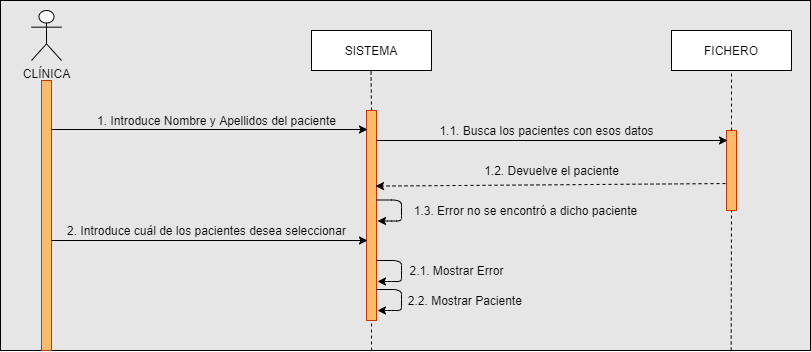

The diagram above was exported from draw.io. Its source (the exported page's mxGraphModel, read from the mxfile embedded in the PNG):
<mxGraphModel dx="868" dy="482" grid="1" gridSize="10" guides="1" tooltips="1" connect="1" arrows="1" fold="1" page="1" pageScale="1" pageWidth="827" pageHeight="1169" math="0" shadow="0">
  <root>
    <mxCell id="0" />
    <mxCell id="1" parent="0" />
    <mxCell id="sZg0wGqDbhPl8ozI98ln-48" value="" style="rounded=0;whiteSpace=wrap;html=1;fillColor=#E6E6E6;" vertex="1" parent="1">
      <mxGeometry x="9" y="10" width="810" height="350" as="geometry" />
    </mxCell>
    <mxCell id="sZg0wGqDbhPl8ozI98ln-1" value="CLÍNICA" style="shape=umlActor;verticalLabelPosition=bottom;verticalAlign=top;html=1;outlineConnect=0;" vertex="1" parent="1">
      <mxGeometry x="40" y="20" width="30" height="50" as="geometry" />
    </mxCell>
    <mxCell id="sZg0wGqDbhPl8ozI98ln-3" value="SISTEMA" style="rounded=0;whiteSpace=wrap;html=1;" vertex="1" parent="1">
      <mxGeometry x="320" y="40" width="120" height="40" as="geometry" />
    </mxCell>
    <mxCell id="sZg0wGqDbhPl8ozI98ln-4" value="FICHERO" style="rounded=0;whiteSpace=wrap;html=1;" vertex="1" parent="1">
      <mxGeometry x="680" y="40" width="120" height="40" as="geometry" />
    </mxCell>
    <mxCell id="sZg0wGqDbhPl8ozI98ln-6" value="" style="rounded=0;whiteSpace=wrap;html=1;strokeColor=#C73500;fontColor=#ffffff;fillColor=#FABC6B;" vertex="1" parent="1">
      <mxGeometry x="50" y="90" width="10" height="270" as="geometry" />
    </mxCell>
    <mxCell id="sZg0wGqDbhPl8ozI98ln-8" value="" style="endArrow=none;dashed=1;html=1;exitX=0.5;exitY=0;exitDx=0;exitDy=0;" edge="1" parent="1" source="sZg0wGqDbhPl8ozI98ln-10">
      <mxGeometry width="50" height="50" relative="1" as="geometry">
        <mxPoint x="380" y="110" as="sourcePoint" />
        <mxPoint x="379.5" y="80" as="targetPoint" />
        <Array as="points" />
      </mxGeometry>
    </mxCell>
    <mxCell id="sZg0wGqDbhPl8ozI98ln-10" value="" style="rounded=0;whiteSpace=wrap;html=1;strokeColor=#C73500;fontColor=#ffffff;fillColor=#FABC6B;" vertex="1" parent="1">
      <mxGeometry x="375" y="120" width="10" height="210" as="geometry" />
    </mxCell>
    <mxCell id="sZg0wGqDbhPl8ozI98ln-14" value="" style="rounded=0;whiteSpace=wrap;html=1;strokeColor=#C73500;fontColor=#ffffff;fillColor=#FABC6B;" vertex="1" parent="1">
      <mxGeometry x="735" y="140" width="10" height="80" as="geometry" />
    </mxCell>
    <mxCell id="sZg0wGqDbhPl8ozI98ln-20" value="" style="endArrow=none;dashed=1;html=1;entryX=0.5;entryY=1;entryDx=0;entryDy=0;" edge="1" parent="1" target="sZg0wGqDbhPl8ozI98ln-10">
      <mxGeometry width="50" height="50" relative="1" as="geometry">
        <mxPoint x="380" y="360" as="sourcePoint" />
        <mxPoint x="380" y="350" as="targetPoint" />
        <Array as="points" />
      </mxGeometry>
    </mxCell>
    <mxCell id="sZg0wGqDbhPl8ozI98ln-23" value="" style="endArrow=none;dashed=1;html=1;entryX=0.5;entryY=1;entryDx=0;entryDy=0;exitX=0.5;exitY=0;exitDx=0;exitDy=0;" edge="1" parent="1" source="sZg0wGqDbhPl8ozI98ln-14" target="sZg0wGqDbhPl8ozI98ln-4">
      <mxGeometry width="50" height="50" relative="1" as="geometry">
        <mxPoint x="740" y="120" as="sourcePoint" />
        <mxPoint x="740" y="120" as="targetPoint" />
        <Array as="points" />
      </mxGeometry>
    </mxCell>
    <mxCell id="sZg0wGqDbhPl8ozI98ln-24" value="" style="endArrow=none;dashed=1;html=1;entryX=0.5;entryY=1;entryDx=0;entryDy=0;" edge="1" parent="1" target="sZg0wGqDbhPl8ozI98ln-14">
      <mxGeometry width="50" height="50" relative="1" as="geometry">
        <mxPoint x="739.6538461538462" y="360" as="sourcePoint" />
        <mxPoint x="739.5" y="320" as="targetPoint" />
        <Array as="points" />
      </mxGeometry>
    </mxCell>
    <mxCell id="sZg0wGqDbhPl8ozI98ln-28" value="" style="endArrow=classic;html=1;" edge="1" parent="1">
      <mxGeometry width="50" height="50" relative="1" as="geometry">
        <mxPoint x="60" y="139" as="sourcePoint" />
        <mxPoint x="376" y="139" as="targetPoint" />
      </mxGeometry>
    </mxCell>
    <mxCell id="sZg0wGqDbhPl8ozI98ln-40" value="1. Introduce Nombre y Apellidos del paciente" style="text;html=1;align=center;verticalAlign=middle;resizable=0;points=[];autosize=1;" vertex="1" parent="1">
      <mxGeometry x="100" y="120" width="250" height="20" as="geometry" />
    </mxCell>
    <mxCell id="sZg0wGqDbhPl8ozI98ln-60" value="" style="endArrow=classic;html=1;strokeWidth=1;entryX=1.1;entryY=0.855;entryDx=0;entryDy=0;entryPerimeter=0;exitX=1;exitY=0.75;exitDx=0;exitDy=0;" edge="1" parent="1">
      <mxGeometry width="50" height="50" relative="1" as="geometry">
        <mxPoint x="385" y="209.5" as="sourcePoint" />
        <mxPoint x="386" y="230.5" as="targetPoint" />
        <Array as="points">
          <mxPoint x="410" y="209.5" />
          <mxPoint x="410" y="219.5" />
          <mxPoint x="410" y="230.5" />
          <mxPoint x="400" y="230.5" />
        </Array>
      </mxGeometry>
    </mxCell>
    <mxCell id="sZg0wGqDbhPl8ozI98ln-62" value="1.3. Error no se encontró a dicho paciente" style="text;html=1;align=center;verticalAlign=middle;resizable=0;points=[];autosize=1;" vertex="1" parent="1">
      <mxGeometry x="414" y="210" width="240" height="20" as="geometry" />
    </mxCell>
    <mxCell id="sZg0wGqDbhPl8ozI98ln-70" value="" style="endArrow=classic;html=1;strokeWidth=1;entryX=0.1;entryY=0.125;entryDx=0;entryDy=0;entryPerimeter=0;" edge="1" parent="1" target="sZg0wGqDbhPl8ozI98ln-14">
      <mxGeometry width="50" height="50" relative="1" as="geometry">
        <mxPoint x="385" y="150" as="sourcePoint" />
        <mxPoint x="655" y="150" as="targetPoint" />
        <Array as="points" />
      </mxGeometry>
    </mxCell>
    <mxCell id="sZg0wGqDbhPl8ozI98ln-73" value="" style="endArrow=classic;html=1;strokeWidth=1;exitX=-0.1;exitY=0.663;exitDx=0;exitDy=0;entryX=0.9;entryY=0.36;entryDx=0;entryDy=0;entryPerimeter=0;exitPerimeter=0;dashed=1;" edge="1" parent="1" source="sZg0wGqDbhPl8ozI98ln-14" target="sZg0wGqDbhPl8ozI98ln-10">
      <mxGeometry width="50" height="50" relative="1" as="geometry">
        <mxPoint x="395" y="160" as="sourcePoint" />
        <mxPoint x="500" y="200" as="targetPoint" />
        <Array as="points" />
      </mxGeometry>
    </mxCell>
    <mxCell id="sZg0wGqDbhPl8ozI98ln-74" value="1.1. Busca los pacientes con esos datos" style="text;html=1;align=center;verticalAlign=middle;resizable=0;points=[];autosize=1;" vertex="1" parent="1">
      <mxGeometry x="440" y="130" width="230" height="20" as="geometry" />
    </mxCell>
    <mxCell id="sZg0wGqDbhPl8ozI98ln-75" value="1.2. Devuelve el paciente" style="text;html=1;align=center;verticalAlign=middle;resizable=0;points=[];autosize=1;" vertex="1" parent="1">
      <mxGeometry x="485" y="170" width="150" height="20" as="geometry" />
    </mxCell>
    <mxCell id="sZg0wGqDbhPl8ozI98ln-76" value="" style="endArrow=classic;html=1;strokeWidth=1;entryX=1.1;entryY=0.855;entryDx=0;entryDy=0;entryPerimeter=0;exitX=1;exitY=0.75;exitDx=0;exitDy=0;" edge="1" parent="1">
      <mxGeometry width="50" height="50" relative="1" as="geometry">
        <mxPoint x="385" y="270" as="sourcePoint" />
        <mxPoint x="386" y="291" as="targetPoint" />
        <Array as="points">
          <mxPoint x="410" y="270" />
          <mxPoint x="410" y="280" />
          <mxPoint x="410" y="291" />
          <mxPoint x="400" y="291" />
        </Array>
      </mxGeometry>
    </mxCell>
    <mxCell id="sZg0wGqDbhPl8ozI98ln-77" value="" style="endArrow=classic;html=1;strokeWidth=1;entryX=1.1;entryY=0.855;entryDx=0;entryDy=0;entryPerimeter=0;exitX=1;exitY=0.75;exitDx=0;exitDy=0;" edge="1" parent="1">
      <mxGeometry width="50" height="50" relative="1" as="geometry">
        <mxPoint x="385" y="299" as="sourcePoint" />
        <mxPoint x="386" y="320" as="targetPoint" />
        <Array as="points">
          <mxPoint x="410" y="299" />
          <mxPoint x="410" y="309" />
          <mxPoint x="410" y="320" />
          <mxPoint x="400" y="320" />
        </Array>
      </mxGeometry>
    </mxCell>
    <mxCell id="sZg0wGqDbhPl8ozI98ln-78" value="2.1. Mostrar Error" style="text;html=1;align=center;verticalAlign=middle;resizable=0;points=[];autosize=1;" vertex="1" parent="1">
      <mxGeometry x="410" y="270" width="110" height="20" as="geometry" />
    </mxCell>
    <mxCell id="sZg0wGqDbhPl8ozI98ln-80" value="" style="endArrow=classic;html=1;" edge="1" parent="1">
      <mxGeometry width="50" height="50" relative="1" as="geometry">
        <mxPoint x="60" y="250" as="sourcePoint" />
        <mxPoint x="376" y="250" as="targetPoint" />
      </mxGeometry>
    </mxCell>
    <mxCell id="sZg0wGqDbhPl8ozI98ln-81" value="2. Introduce cuál de los pacientes desea seleccionar" style="text;html=1;align=center;verticalAlign=middle;resizable=0;points=[];autosize=1;" vertex="1" parent="1">
      <mxGeometry x="70" y="230" width="290" height="20" as="geometry" />
    </mxCell>
    <mxCell id="sZg0wGqDbhPl8ozI98ln-82" value="2.2. Mostrar Paciente&amp;nbsp;" style="text;html=1;align=center;verticalAlign=middle;resizable=0;points=[];autosize=1;" vertex="1" parent="1">
      <mxGeometry x="410" y="300" width="130" height="20" as="geometry" />
    </mxCell>
  </root>
</mxGraphModel>